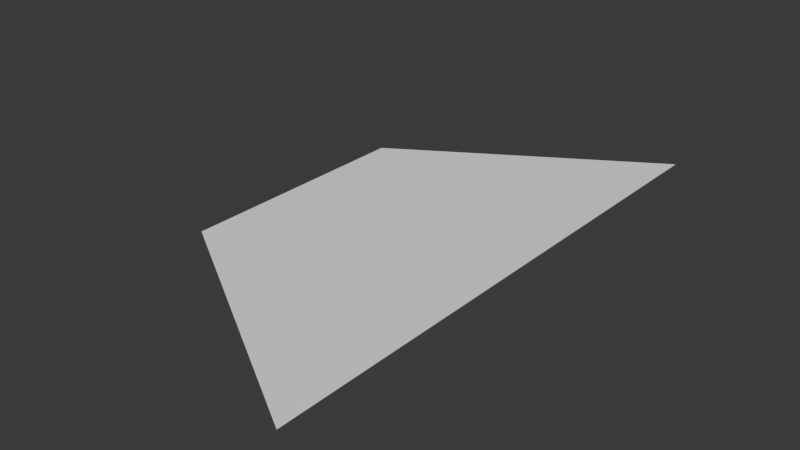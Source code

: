 # Source: WaterPlane.blend  (saved by Blender 4.2.66; exported with 4.5.12 LTS)
import bpy
from mathutils import Matrix  # noqa: F401  (used for matrix-valued properties, if any)

bpy.ops.wm.read_factory_settings(use_empty=True)
scene = bpy.context.scene
scene.name = 'Scene'

# ---- collections
col_collection = bpy.data.collections.new('Collection'); scene.collection.children.link(col_collection)

# ---- materials (node trees are filled in below, after node groups)
mat_waterplaceholder = bpy.data.materials.new('WaterPlaceholder')

# ---- material node trees
mat_waterplaceholder.use_nodes = True; mat_waterplaceholder.node_tree.nodes.clear()
_N = mat_waterplaceholder.node_tree.nodes; _L = mat_waterplaceholder.node_tree.links
n0 = _N.new('ShaderNodeBsdfPrincipled'); n0.name = 'Principled BSDF'; n0.location = (10, 300)
n1 = _N.new('ShaderNodeOutputMaterial'); n1.name = 'Material Output'; n1.location = (300, 300)
n2 = _N.new('ShaderNodeBrightContrast'); n2.name = 'Brightness/Contrast'; n2.location = (-280, 280)
_L.new(n0.outputs[0], n1.inputs[0])
_L.new(n2.outputs[0], n0.inputs[0])
n1.is_active_output = True

# ---- world
world_world = bpy.data.worlds.new('World'); scene.world = world_world
world_world.use_nodes = True; world_world.node_tree.nodes.clear()
_N = world_world.node_tree.nodes; _L = world_world.node_tree.links
n0 = _N.new('ShaderNodeOutputWorld'); n0.name = 'World Output'; n0.location = (300, 300)
n1 = _N.new('ShaderNodeBackground'); n1.name = 'Background'; n1.location = (10, 300)
n1.inputs[0].default_value = (0.05088, 0.05088, 0.05088, 1.0)
_L.new(n1.outputs[0], n0.inputs[0])
n0.is_active_output = True
world_world.color = (0.05088, 0.05088, 0.05088)
world_world.sun_shadow_jitter_overblur = 0.0

# ---- meshes
me_plane = bpy.data.meshes.new('Plane')
me_plane.from_pydata([(-0.6856, -0.3194, -0.3701), (-0.001112, -0.7426, -0.3701), (-0.6856, 0.3406, -0.3701), (-0.001112, 0.7638, -0.3701)], [], [(0, 1, 3, 2)])
_uv = me_plane.uv_layers.new(name='UVMap')
_uv.uv.foreach_set('vector', [2.98e-08, 1.0, -0.6395, 4.886e-08, 1.64, -1.906e-08, 1.0, 1.0])
me_plane.materials.append(mat_waterplaceholder)
me_plane.update()

# ---- objects
ob_plane = bpy.data.objects.new('Plane', me_plane)

# ---- transforms, parenting, visibility, modifiers, constraints
ob_plane.location = (0.0, 0.0, 0.3226)

# ---- collection membership
col_collection.objects.link(ob_plane)

# ---- scene / render settings (as saved in the file)
scene.frame_start = 1; scene.frame_end = 250; scene.frame_set(1)
scene.render.engine = 'BLENDER_EEVEE_NEXT'
bpy.context.view_layer.update()

# ---- added for rendering (the .blend has no active camera and no usable light): camera, sun
cam_auto = bpy.data.cameras.new('AutoCamera')
cam_auto.lens = 50.0
cam_auto.sensor_width = 36.0
cam_auto.clip_end = 1000.0
ob_auto_camera = bpy.data.objects.new('AutoCamera', cam_auto)
scene.collection.objects.link(ob_auto_camera)
ob_auto_camera.location = (1.18746, -1.82639, 1.1772)
ob_auto_camera.rotation_euler = (1.09748, -7.21219e-08, 0.694738)
scene.camera = ob_auto_camera
light_auto_sun = bpy.data.lights.new('AutoSun', 'SUN')
light_auto_sun.energy = 3.0
light_auto_sun.angle = 0.0523599
ob_auto_sun = bpy.data.objects.new('AutoSun', light_auto_sun)
scene.collection.objects.link(ob_auto_sun)
ob_auto_sun.rotation_euler = (0.872665, 0.174533, 0.523599)
bpy.context.view_layer.update()
